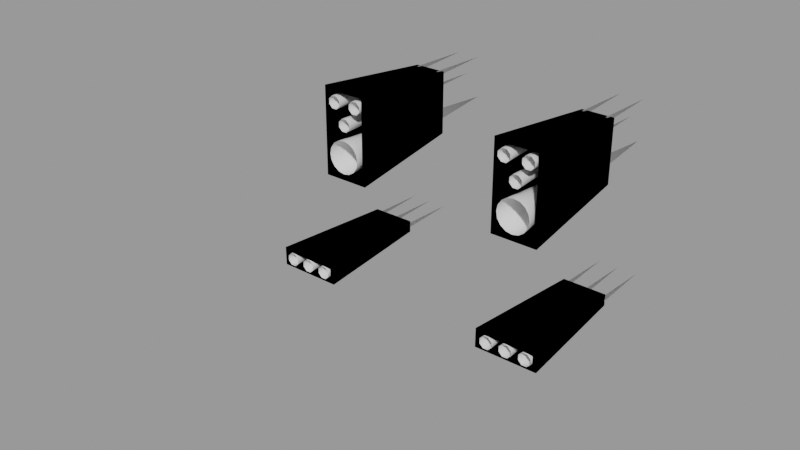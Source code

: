 # Source: admonisher_empire.blend  (saved by Blender 4.1.24; exported with 4.5.12 LTS)
import bpy
from mathutils import Matrix  # noqa: F401  (used for matrix-valued properties, if any)

bpy.ops.wm.read_factory_settings(use_empty=True)
scene = bpy.context.scene
scene.name = 'engine'

# ---- images (referenced by path relative to the original .blend; pixels are not part of the script)
import os
ASSET_DIR = os.environ.get("B2B_ASSET_DIR", "")  # directory of the original .blend (textures are referenced by path, not embedded)
HERE = os.path.dirname(os.path.abspath(__file__))  # packed textures are extracted next to this script under _unpacked/

def load_image(name, relpath, width, height, colorspace="sRGB"):
    """Load a texture the original file referenced (path relative to the .blend, or extracted next to this script)."""
    p = next((c for c in (os.path.join(HERE, relpath), os.path.join(ASSET_DIR, relpath)) if relpath and os.path.exists(c)), "")
    if p:
        img = bpy.data.images.load(p, check_existing=True)
        img.name = name
    else:  # same state as the original file: an image datablock whose file is absent (Cycles renders it pink)
        img = bpy.data.images.new(name, width, height)
        img.source = "FILE"
        img.filepath = "//" + (relpath or name)
    img.colorspace_settings.name = colorspace
    return img
img_admonisher_empire_png = load_image('admonisher_empire.png', 'textures/admonisher_empire.png', 1024, 1024, 'sRGB')
img_glo_bake = load_image('GLO_bake', 'textures/GLO_bake.png', 1024, 1024, 'sRGB')
img_ao_bake = load_image('AO_bake', 'textures/AO_bake.png', 1024, 1024, 'Non-Color')

# ---- materials (node trees are filled in below, after node groups)
mat_base_glow = bpy.data.materials.new('base_glow')
mat_base_glow.use_backface_culling = True
mat_base_glow.diffuse_color = (0.0, 0.0, 0.0, 1.0)
mat_base_glow.roughness = 0.7551
mat_engine_glow_nexus = bpy.data.materials.new('engine_glow_nexus')

# ---- node groups
ng_gltf_material_output = bpy.data.node_groups.new('glTF Material Output', 'ShaderNodeTree')
_s = ng_gltf_material_output.interface.new_socket(name='Occlusion', in_out='INPUT', socket_type='NodeSocketFloat')
_s.description = 'Ambient Occlusion'
_N = ng_gltf_material_output.nodes; _L = ng_gltf_material_output.links
n0 = _N.new('NodeGroupInput'); n0.name = 'Group Input'; n0.location = (-200, 0)
ng_smooth_by_angle = bpy.data.node_groups.new('Smooth by Angle', 'GeometryNodeTree')
_s = ng_smooth_by_angle.interface.new_socket(name='Mesh', in_out='OUTPUT', socket_type='NodeSocketGeometry')
_s = ng_smooth_by_angle.interface.new_socket(name='Mesh', in_out='INPUT', socket_type='NodeSocketGeometry')
_s = ng_smooth_by_angle.interface.new_socket(name='Angle', in_out='INPUT', socket_type='NodeSocketFloat')
_s.subtype = 'ANGLE'
_s.default_value = 0.5236
_s.min_value = 0.0
_s.max_value = 3.142
_s.description = 'Maximum face angle for smooth edges'
_s = ng_smooth_by_angle.interface.new_socket(name='Ignore Sharpness', in_out='INPUT', socket_type='NodeSocketBool')
_s.force_non_field = True
ng_smooth_by_angle.is_modifier = True
_N = ng_smooth_by_angle.nodes; _L = ng_smooth_by_angle.links
n0 = _N.new('GeometryNodeSetShadeSmooth'); n0.name = 'Set Shade Smooth'; n0.location = (120, -80)
n0.domain = 'EDGE'
n1 = _N.new('GeometryNodeSetShadeSmooth'); n1.name = 'Set Shade Smooth.001'; n1.location = (300, -80)
n2 = _N.new('NodeGroupOutput'); n2.name = 'Group Output'; n2.location = (480, -80)
n3 = _N.new('GeometryNodeInputMeshEdgeAngle'); n3.name = 'Edge Angle'; n3.location = (-440, -240)
n4 = _N.new('NodeGroupInput'); n4.name = 'Group Input'; n4.location = (-80, -80)
n5 = _N.new('GeometryNodeInputEdgeSmooth'); n5.name = 'Is Edge Smooth'; n5.location = (-260, -120)
n6 = _N.new('GeometryNodeInputShadeSmooth'); n6.name = 'Is Shade Smooth'; n6.location = (-440, -397)
n7 = _N.new('FunctionNodeCompare'); n7.name = 'Compare'; n7.location = (-260, -260)
n7.operation = 'LESS_EQUAL'
n7.inputs[6].default_value = (0.0, 0.0, 0.0, 0.0)
n7.inputs[7].default_value = (0.0, 0.0, 0.0, 0.0)
n8 = _N.new('FunctionNodeBooleanMath'); n8.name = 'Boolean Math.001'; n8.location = (-80, -260)
n9 = _N.new('NodeGroupInput'); n9.name = 'Group Input.001'; n9.location = (-440, -329)
n10 = _N.new('NodeGroupInput'); n10.name = 'Group Input.002'; n10.location = (-259, -189)
n11 = _N.new('FunctionNodeBooleanMath'); n11.name = 'Boolean Math'; n11.location = (-80, -149)
n11.operation = 'OR'
n12 = _N.new('FunctionNodeBooleanMath'); n12.name = 'Boolean Math.002'; n12.location = (-260, -380)
n12.operation = 'OR'
n13 = _N.new('NodeGroupInput'); n13.name = 'Group Input.003'; n13.location = (-440, -460)
_L.new(n3.outputs[0], n7.inputs[0])
_L.new(n1.outputs[0], n2.inputs[0])
_L.new(n9.outputs[1], n7.inputs[1])
_L.new(n7.outputs[0], n8.inputs[0])
_L.new(n4.outputs[0], n0.inputs[0])
_L.new(n0.outputs[0], n1.inputs[0])
_L.new(n8.outputs[0], n0.inputs[2])
_L.new(n10.outputs[2], n11.inputs[1])
_L.new(n5.outputs[0], n11.inputs[0])
_L.new(n11.outputs[0], n0.inputs[1])
_L.new(n13.outputs[2], n12.inputs[1])
_L.new(n6.outputs[0], n12.inputs[0])
_L.new(n12.outputs[0], n8.inputs[1])
n2.is_active_output = True

# ---- material node trees
mat_base_glow.use_nodes = True; mat_base_glow.node_tree.nodes.clear()
_N = mat_base_glow.node_tree.nodes; _L = mat_base_glow.node_tree.links
n0 = _N.new('ShaderNodeBsdfPrincipled'); n0.name = 'Principled BSDF'; n0.location = (-56, 290)
n0.distribution = 'GGX'
n0.inputs[1].default_value = 0.5
n0.inputs[28].default_value = 1.0
n1 = _N.new('ShaderNodeOutputMaterial'); n1.name = 'Material Output'; n1.location = (250, 309)
n2 = _N.new('ShaderNodeTexImage'); n2.name = 'Image Texture'; n2.location = (-435, 286)
n2.image = img_admonisher_empire_png
n3 = _N.new('ShaderNodeTexImage'); n3.name = 'Image Texture.002'; n3.location = (-436, 1)
n3.image = img_glo_bake
n4 = _N.new('ShaderNodeTexImage'); n4.name = 'Image Texture.001'; n4.location = (-686, 835)
n4.image = img_ao_bake
n5 = _N.new('ShaderNodeGroup'); n5.name = 'glTF Material Output'; n5.location = (-336, 861)
n5.label = 'glTF Material Output'
n5.node_tree = ng_gltf_material_output
n6 = _N.new('ShaderNodeUVMap'); n6.name = 'UV Map.001'; n6.location = (-896, 647)
n6.uv_map = 'bake_uv'
n7 = _N.new('ShaderNodeUVMap'); n7.name = 'UV Map'; n7.location = (-805, 222)
n7.uv_map = 'tex_uv'
_L.new(n3.outputs[0], n0.inputs[27])
_L.new(n0.outputs[0], n1.inputs[0])
_L.new(n2.outputs[0], n0.inputs[0])
_L.new(n7.outputs[0], n2.inputs[0])
_L.new(n4.outputs[0], n5.inputs[0])
_L.new(n6.outputs[0], n4.inputs[0])
n1.is_active_output = True

# ---- meshes
me_base = bpy.data.meshes.new('base')
me_base.from_pydata([], [], [])
me_base.materials.append(None)
me_base.update()
me_cylinder = bpy.data.meshes.new('Cylinder')
me_cylinder.from_pydata([(4.518, 0.8, 3.0), (4.824, 0.7391, 3.0), (5.083, 0.5657, 3.0), (5.257, 0.3061, 3.0), (5.318, 0.0, 3.0), (5.257, -0.3061, 3.0), (5.083, -0.5657, 3.0), (4.824, -0.7391, 3.0), (4.518, 0.0, -7.0), (4.518, -0.8, 3.0), (4.211, -0.7391, 3.0), (3.952, -0.5657, 3.0), (3.778, -0.3061, 3.0), (3.718, 0.0, 3.0), (3.778, 0.3061, 3.0), (3.952, 0.5657, 3.0), (4.211, 0.7391, 3.0)], [], [(8, 0, 1), (8, 1, 2), (8, 2, 3), (8, 3, 4), (8, 4, 5), (8, 5, 6), (8, 6, 7), (8, 7, 9), (8, 9, 10), (8, 10, 11), (8, 11, 12), (8, 12, 13), (8, 13, 14), (8, 14, 15), (8, 15, 16), (8, 16, 0)])
me_cylinder.polygons.foreach_set('use_smooth', [True] * 16)
_uv = me_cylinder.uv_layers.new(name='UVMap')
_uv.uv.foreach_set('vector', [1.0, 0.99, 1.0, 0.0, 0.9375, 0.0, 0.9375, 0.99, 0.9375, 0.0, 0.875, 0.0, 0.875, 0.99, 0.875, 0.0, 0.8125, 0.0, 0.8125, 0.99, 0.8125, 0.0, 0.75, 0.0, 0.75, 0.99, 0.75, 0.0, 0.6875, 0.0, 0.6875, 0.99, 0.6875, 0.0, 0.625, 0.0, 0.625, 0.99, 0.625, 0.0, 0.5625, 0.0, 0.5625, 0.99, 0.5625, 0.0, 0.5, 0.0, 0.5, 0.99, 0.5, 0.0, 0.4375, 0.0, 0.4375, 0.99, 0.4375, 0.0, 0.375, 0.0, 0.375, 0.99, 0.375, 0.0, 0.3125, 0.0, 0.3125, 0.99, 0.3125, 0.0, 0.25, 0.0, 0.25, 0.99, 0.25, 0.0, 0.1875, 0.0, 0.1875, 0.99, 0.1875, 0.0, 0.125, 0.0, 0.125, 0.99, 0.125, 0.0, 0.0625, 0.0, 0.0625, 0.99, 0.0625, 0.0, 0.0, 0.0])
me_cylinder.materials.append(mat_engine_glow_nexus)
me_cylinder.update()
me_cylinder_001 = bpy.data.meshes.new('Cylinder.001')
me_cylinder_001.from_pydata([(4.647, -4.862, 4.538), (4.821, -5.035, 4.538), (4.821, -5.28, 4.538), (4.647, -5.453, 4.538), (4.525, -5.158, -4.462), (4.403, -5.453, 4.538), (4.229, -5.28, 4.538), (4.229, -5.035, 4.538), (4.403, -4.862, 4.538)], [], [(0, 1, 4), (1, 2, 4), (2, 3, 4), (5, 6, 4), (4, 8, 0), (6, 7, 4), (7, 8, 4), (3, 5, 4)])
me_cylinder_001.polygons.foreach_set('use_smooth', [True] * 8)
_uv = me_cylinder_001.uv_layers.new(name='UVMap')
_uv.uv.foreach_set('vector', [0.9375, 0.0, 0.8125, 0.0, 0.9375, 0.99, 0.8125, 0.0, 0.6875, 0.0, 0.8125, 0.99, 0.6875, 0.0, 0.5625, 0.0, 0.6875, 0.99, 0.4375, 0.0, 0.3125, 0.0, 0.4375, 0.99, 0.0625, 0.99, 0.0625, 0.0, 0.9375, 0.0, 0.3125, 0.0, 0.1875, 0.0, 0.3125, 0.99, 0.1875, 0.0, 0.0625, 0.0, 0.1875, 0.99, 0.5625, 0.0, 0.4375, 0.0, 0.5625, 0.99])
me_cylinder_001.materials.append(mat_engine_glow_nexus)
me_cylinder_001.update()
me_cylinder_002 = bpy.data.meshes.new('Cylinder.002')
me_cylinder_002.from_pydata([(4.64, 1.796, 2.929), (4.813, 1.622, 2.929), (4.813, 1.378, 2.929), (4.64, 1.204, 2.929), (4.518, 1.5, -6.071), (4.395, 1.204, 2.929), (4.222, 1.378, 2.929), (4.222, 1.622, 2.929), (4.395, 1.796, 2.929), (4.04, 2.746, 2.929), (4.213, 2.572, 2.929), (4.213, 2.328, 2.929), (4.04, 2.154, 2.929), (3.918, 2.45, -6.071), (3.795, 2.154, 2.929), (3.622, 2.328, 2.929), (3.622, 2.572, 2.929), (3.795, 2.746, 2.929), (5.19, 2.746, 2.929), (5.363, 2.572, 2.929), (5.363, 2.328, 2.929), (5.19, 2.154, 2.929), (5.068, 2.45, -6.071), (4.945, 2.154, 2.929), (4.772, 2.328, 2.929), (4.772, 2.572, 2.929), (4.945, 2.746, 2.929)], [], [(0, 1, 4), (1, 2, 4), (2, 3, 4), (5, 6, 4), (4, 8, 0), (6, 7, 4), (7, 8, 4), (12, 14, 13), (9, 10, 13), (10, 11, 13), (11, 12, 13), (14, 15, 13), (13, 17, 9), (15, 16, 13), (16, 17, 13), (21, 23, 22), (18, 19, 22), (19, 20, 22), (20, 21, 22), (23, 24, 22), (22, 26, 18), (24, 25, 22), (25, 26, 22), (3, 5, 4)])
me_cylinder_002.polygons.foreach_set('use_smooth', [True] * 24)
_uv = me_cylinder_002.uv_layers.new(name='UVMap')
_uv.uv.foreach_set('vector', [0.9375, 0.0, 0.8125, 0.0, 0.9375, 0.99, 0.8125, 0.0, 0.6875, 0.0, 0.8125, 0.99, 0.6875, 0.0, 0.5625, 0.0, 0.6875, 0.99, 0.4375, 0.0, 0.3125, 0.0, 0.4375, 0.99, 0.0625, 0.99, 0.0625, 0.0, 0.9375, 0.0, 0.3125, 0.0, 0.1875, 0.0, 0.3125, 0.99, 0.1875, 0.0, 0.0625, 0.0, 0.1875, 0.99, 0.5625, 0.0, 0.4375, 0.0, 0.5625, 0.99, 0.9375, 0.0, 0.8125, 0.0, 0.9375, 0.99, 0.8125, 0.0, 0.6875, 0.0, 0.8125, 0.99, 0.6875, 0.0, 0.5625, 0.0, 0.6875, 0.99, 0.4375, 0.0, 0.3125, 0.0, 0.4375, 0.99, 0.0625, 0.99, 0.0625, 0.0, 0.9375, 0.0, 0.3125, 0.0, 0.1875, 0.0, 0.3125, 0.99, 0.1875, 0.0, 0.0625, 0.0, 0.1875, 0.99, 0.5625, 0.0, 0.4375, 0.0, 0.5625, 0.99, 0.9375, 0.0, 0.8125, 0.0, 0.9375, 0.99, 0.8125, 0.0, 0.6875, 0.0, 0.8125, 0.99, 0.6875, 0.0, 0.5625, 0.0, 0.6875, 0.99, 0.4375, 0.0, 0.3125, 0.0, 0.4375, 0.99, 0.0625, 0.99, 0.0625, 0.0, 0.9375, 0.0, 0.3125, 0.0, 0.1875, 0.0, 0.3125, 0.99, 0.1875, 0.0, 0.0625, 0.0, 0.1875, 0.99, 0.5625, 0.0, 0.4375, 0.0, 0.5625, 0.99])
me_cylinder_002.materials.append(mat_engine_glow_nexus)
me_cylinder_002.update()
me_base_001 = bpy.data.meshes.new('base.001')
me_base_001.from_pydata([(4.408, -4.57, -17.61), (3.731, -0.2681, -19.2), (3.399, -0.868, -13.2), (3.399, 3.426, -13.2), (5.636, -0.868, -13.2), (5.636, 3.426, -13.2), (6.521, -4.577, -17.61), (3.963, -4.396, -11.61), (6.968, -4.406, -11.61), (6.961, -5.309, -11.61), (5.304, 2.826, -19.2), (3.957, -5.314, -11.61), (4.404, -5.141, -17.61), (3.539, 3.258, -13.2), (5.496, -0.6996, -13.2), (5.496, 3.258, -13.2), (6.779, -4.563, -11.61), (6.774, -5.153, -11.61), (4.145, -5.157, -11.61), (3.539, -0.6996, -13.2), (6.516, -5.137, -17.61), (5.304, -0.2681, -19.2), (4.15, -4.553, -11.61), (3.731, 2.826, -19.2)], [], [(2, 19, 13, 3), (3, 13, 15, 5), (8, 16, 17, 9), (5, 15, 14, 4), (7, 22, 16, 8), (4, 14, 19, 2), (9, 17, 18, 11), (11, 18, 22, 7), (7, 8, 6, 0), (18, 17, 20, 12), (4, 2, 1, 21), (11, 7, 0, 12), (14, 15, 10, 21), (9, 11, 12, 20), (17, 16, 6, 20), (2, 3, 23, 1), (15, 13, 23, 10), (8, 9, 20, 6), (3, 5, 10, 23), (16, 22, 0, 6), (13, 19, 1, 23), (22, 18, 12, 0), (5, 4, 21, 10), (19, 14, 21, 1)])
_uv = me_base_001.uv_layers.new(name='tex_uv')
_uv.uv.foreach_set('vector', [0.5569, 0.2062, 0.5658, 0.2103, 0.6897, 0.2103, 0.6985, 0.2062, 0.6985, 0.2062, 0.6897, 0.2103, 0.6897, 0.2679, 0.6985, 0.272, 0.4812, 0.2624, 0.4756, 0.2644, 0.4755, 0.2918, 0.4811, 0.2938, 0.6985, 0.272, 0.6897, 0.2679, 0.5658, 0.2679, 0.5569, 0.272, 0.3922, 0.2624, 0.3978, 0.2644, 0.4756, 0.2644, 0.4812, 0.2624, 0.5569, 0.272, 0.5658, 0.2679, 0.5658, 0.2103, 0.5569, 0.2062, 0.4811, 0.2938, 0.4755, 0.2918, 0.3977, 0.2919, 0.3921, 0.2938, 0.3921, 0.2938, 0.3977, 0.2919, 0.3978, 0.2644, 0.3922, 0.2624, 0.3922, 0.2624, 0.4812, 0.2624, 0.4812, 0.2624, 0.3922, 0.2624, 0.3977, 0.2919, 0.4755, 0.2918, 0.4755, 0.2918, 0.3977, 0.2919, 0.5569, 0.272, 0.5569, 0.2062, 0.5569, 0.2062, 0.5569, 0.272, 0.3921, 0.2938, 0.3922, 0.2624, 0.3922, 0.2624, 0.3921, 0.2938, 0.5658, 0.2679, 0.6897, 0.2679, 0.6897, 0.2679, 0.5658, 0.2679, 0.4811, 0.2938, 0.3921, 0.2938, 0.3921, 0.2938, 0.4811, 0.2938, 0.4755, 0.2918, 0.4756, 0.2644, 0.4756, 0.2644, 0.4755, 0.2918, 0.5569, 0.2062, 0.6985, 0.2062, 0.6985, 0.2062, 0.5569, 0.2062, 0.6897, 0.2679, 0.6897, 0.2103, 0.6897, 0.2103, 0.6897, 0.2679, 0.4812, 0.2624, 0.4811, 0.2938, 0.4811, 0.2938, 0.4812, 0.2624, 0.6985, 0.2062, 0.6985, 0.272, 0.6985, 0.272, 0.6985, 0.2062, 0.4756, 0.2644, 0.3978, 0.2644, 0.3978, 0.2644, 0.4756, 0.2644, 0.6897, 0.2103, 0.5658, 0.2103, 0.5658, 0.2103, 0.6897, 0.2103, 0.3978, 0.2644, 0.3977, 0.2919, 0.3977, 0.2919, 0.3978, 0.2644, 0.6985, 0.272, 0.5569, 0.272, 0.5569, 0.272, 0.6985, 0.272, 0.5658, 0.2103, 0.5658, 0.2679, 0.5658, 0.2679, 0.5658, 0.2103])
_uv = me_base_001.uv_layers.new(name='bake_uv')
_uv.uv.foreach_set('vector', [0.7155, 0.0004832, 0.6874, -8.958e-08, 0.02806, -8.958e-08, 0.0, 0.0004832, 0.0, 0.0004832, 0.02806, -8.958e-08, 0.02806, -8.958e-08, 0.0, 0.0004832, 0.00172, 0.0004834, 0.02779, 0.0, 0.1262, 5.375e-07, 0.1522, 0.0004839, 0.0, 0.0004832, 0.02806, -8.958e-08, 0.6874, -8.958e-08, 0.7155, 0.0004832, 0.0, 0.0004834, 0.02628, 0.0, 0.02779, 0.0, 0.00172, 0.0004834, 0.7155, 0.0004832, 0.6874, -8.958e-08, 0.6874, -8.958e-08, 0.7155, 0.0004832, 0.1522, 0.0004839, 0.1262, 5.375e-07, 0.1268, 3.583e-07, 0.153, 0.0004837, 0.153, 0.0004837, 0.1268, 3.583e-07, 0.02628, 0.0, 0.0, 0.0004834, 0.0, 0.0004834, 0.00172, 0.0004834, 0.01475, 0.995, 0.01314, 0.995, 0.1268, 3.583e-07, 0.1262, 5.375e-07, 0.1392, 0.995, 0.1399, 0.995, 0.7155, 0.0004832, 0.7155, 0.0004832, 0.7015, 0.995, 0.7015, 0.995, 0.153, 0.0004837, 0.0, 0.0004834, 0.01314, 0.995, 0.1399, 0.995, 0.6874, -8.958e-08, 0.02806, -8.958e-08, 0.01402, 0.995, 0.7015, 0.995, 0.1522, 0.0004839, 0.153, 0.0004837, 0.1399, 0.995, 0.1392, 0.995, 0.1262, 5.375e-07, 0.02779, 0.0, 0.01475, 0.995, 0.1392, 0.995, 0.7155, 0.0004832, 0.0, 0.0004832, 0.01402, 0.995, 0.7015, 0.995, 0.02806, -8.958e-08, 0.02806, -8.958e-08, 0.01402, 0.995, 0.01402, 0.995, 0.00172, 0.0004834, 0.1522, 0.0004839, 0.1392, 0.995, 0.01475, 0.995, 0.0, 0.0004832, 0.0, 0.0004832, 0.01402, 0.995, 0.01402, 0.995, 0.02779, 0.0, 0.02628, 0.0, 0.01314, 0.995, 0.01475, 0.995, 0.02806, -8.958e-08, 0.6874, -8.958e-08, 0.7015, 0.995, 0.01402, 0.995, 0.02628, 0.0, 0.1268, 3.583e-07, 0.1399, 0.995, 0.01314, 0.995, 0.0, 0.0004832, 0.7155, 0.0004832, 0.7015, 0.995, 0.01402, 0.995, 0.6874, -8.958e-08, 0.6874, -8.958e-08, 0.7015, 0.995, 0.7015, 0.995])
_uv.active_render = True
me_base_001.materials.append(None)
me_base_001.use_mirror_x = True
me_base_001.use_mirror_y = True
me_base_001.update()
me_base_001.normals_split_custom_set([tuple(v) for v in zip(*[iter([0.01023, 0.0009886, -0.9999, 0.04167, -0.002021, -0.9991, 0.02591, 0.0006904, -0.9997, 0.01555, -0.0006275, -0.9999, -1.942e-05, -0.00984, -1.0, -0.006331, -0.03192, -0.9995, 0.005196, -0.02623, -0.9996, 0.0003576, -0.00438, -1.0, 0.001528, 0.001611, -1.0, -0.04097, 0.009907, -0.9991, -0.03583, -0.00624, -0.9993, 0.01534, -0.005141, -0.9999, -0.01024, -0.0009884, -0.9999, -0.04168, 0.002021, -0.9991, -0.02588, -0.0009695, -0.9997, -0.01557, 0.0007263, -0.9999, 0.001307, 9.037e-05, -1.0, 0.001728, -0.06215, -0.9981, -3.845e-05, -0.02454, -0.9997, -7.732e-05, -0.01223, -0.9999, -3.467e-05, 0.009984, -1.0, 0.006331, 0.03192, -0.9995, -0.005197, 0.02623, -0.9996, -0.0003576, 0.00438, -1.0, -0.001315, -5.468e-05, -1.0, -0.002044, 0.06218, -0.9981, 1.133e-05, 0.02473, -0.9997, 1.237e-05, 0.01241, -0.9999, -0.002779, -0.004631, -1.0, 0.04085, -0.009773, -0.9991, 0.03562, 0.006393, -0.9993, -0.01508, 0.005066, -0.9999, -0.02026, -0.9998, 0.00924, 0.001822, -0.9999, 0.01382, -0.005332, -0.9999, 0.009708, 0.002698, -1.0, -0.002006, -0.003785, -0.9999, -0.01388, 0.0432, -0.9991, -0.004282, 0.01332, -0.9982, -0.05778, -0.000243, -0.9998, -0.0216, 0.006457, 0.9965, 0.08383, -0.01202, 0.9965, 0.08283, 0.002632, 0.9973, 0.07295, -0.00177, 0.9969, 0.07848, 0.998, -0.02517, 0.05855, 0.9981, 0.02402, 0.05626, 0.9996, -0.008784, 0.02768, 0.9992, -0.006746, 0.03983, 0.9991, -0.003678, -0.04113, 0.9992, 0.01849, -0.03508, 0.998, 0.00863, -0.06263, 0.9988, -0.002401, -0.04813, 0.01534, 0.9998, 0.009231, -0.006603, 0.9999, 0.0139, 0.0003697, 1.0, 0.009828, -0.007608, 1.0, -0.001884, 0.9986, -0.02639, -0.04619, 0.9991, 0.01174, -0.04132, 0.9968, 0.008034, -0.07972, 0.9969, -0.02168, -0.07592, 0.9992, -0.008833, 0.03957, 0.9991, 0.003832, 0.04152, 0.9992, -0.002214, 0.03884, 0.9994, 0.003933, 0.03373, 0.006419, 0.9969, -0.07795, -0.01161, 0.9971, -0.0752, -0.0104, 0.9952, -0.09755, 0.007693, 0.9957, -0.09246, -0.9981, 0.02343, 0.05625, -0.9981, -0.02425, 0.05631, -0.9996, 0.00884, 0.02739, -0.9991, 0.004555, 0.04168, -0.006648, -0.9965, 0.08375, 0.01202, -0.9965, 0.08282, -0.002632, -0.9973, 0.07294, 0.001755, -0.9969, 0.07833, 0.008524, 0.9999, -0.01377, -0.03828, 0.9993, -0.004244, -0.008418, 0.9983, -0.05774, 0.005224, 0.9998, -0.02141, -0.9991, 0.003817, -0.04137, -0.9992, -0.01849, -0.03507, -0.998, -0.00863, -0.06261, -0.9988, 0.002105, -0.0483, -0.9986, 0.02597, -0.04605, -0.9991, -0.01191, -0.04145, -0.9968, -0.008084, -0.07961, -0.9969, 0.02158, -0.07556, -0.9992, 0.008833, 0.03958, -0.9991, -0.003817, 0.04138, -0.9992, 0.002293, 0.03887, -0.9994, -0.003932, 0.03375, -0.006419, -0.9969, -0.07796, 0.01161, -0.9971, -0.07521, 0.0104, -0.9952, -0.09756, -0.007696, -0.9957, -0.09247])] * 3)])

# ---- objects
ob_body_glow = bpy.data.objects.new('body_glow', me_base)
ob_engine_beam_001 = bpy.data.objects.new('engine_beam.001', me_cylinder)
ob_engine_beam_002 = bpy.data.objects.new('engine_beam.002', me_cylinder_001)
ob_engine_beam_003 = bpy.data.objects.new('engine_beam.003', me_cylinder_002)
ob_engine_glow = bpy.data.objects.new('engine_glow', me_base_001)

# ---- transforms, parenting, visibility, modifiers, constraints
ob_body_glow.location = (0.0, 0.0, 0.0)
ob_body_glow.rotation_euler = (1.571, -0.0, 0.0)
ob_body_glow.material_slots[0].link = 'OBJECT'; ob_body_glow.material_slots[0].material = mat_base_glow
_m = ob_body_glow.modifiers.new('Smooth by Angle', 'NODES')
_m.node_group = ng_smooth_by_angle
_gi = [s.identifier for s in ng_smooth_by_angle.interface.items_tree if s.item_type == 'SOCKET' and s.in_out == 'INPUT']
_m[_gi[2]] = True  # Ignore Sharpness
_m.show_group_selector = False
_m = ob_body_glow.modifiers.new('Mirror', 'MIRROR')
ob_engine_beam_001.location = (0.0, 16.08, 0.3)
ob_engine_beam_001.rotation_euler = (1.571, 0.0, 0.0)
_m = ob_engine_beam_001.modifiers.new('Mirror', 'MIRROR')
ob_engine_beam_002.location = (0.0, 16.08, 0.3)
ob_engine_beam_002.rotation_euler = (1.571, 0.0, 0.0)
_m = ob_engine_beam_002.modifiers.new('Array', 'ARRAY')
_m.count = 3
_m.use_constant_offset = True
_m.constant_offset_displace = (0.95, 0.0, 0.0)
_m.use_relative_offset = False
_m = ob_engine_beam_002.modifiers.new('Mirror', 'MIRROR')
ob_engine_beam_003.location = (0.0, 16.08, 0.3)
ob_engine_beam_003.rotation_euler = (1.571, 0.0, 0.0)
_m = ob_engine_beam_003.modifiers.new('Mirror', 'MIRROR')
ob_engine_glow.location = (0.0, 0.0, 0.0)
ob_engine_glow.rotation_euler = (1.571, -0.0, 0.0)
ob_engine_glow.use_mesh_mirror_x = True
ob_engine_glow.use_mesh_mirror_y = True
ob_engine_glow.material_slots[0].link = 'OBJECT'; ob_engine_glow.material_slots[0].material = mat_engine_glow_nexus
_m = ob_engine_glow.modifiers.new('Mirror', 'MIRROR')

# ---- collection membership
scene.collection.objects.link(ob_body_glow)
scene.collection.objects.link(ob_engine_beam_001)
scene.collection.objects.link(ob_engine_beam_002)
scene.collection.objects.link(ob_engine_beam_003)
scene.collection.objects.link(ob_engine_glow)

# ---- scene / render settings (as saved in the file)
scene.frame_start = 1; scene.frame_end = 250; scene.frame_set(1)
scene.render.engine = 'CYCLES'
scene.render.image_settings.exr_codec = 'NONE'
scene.render.simplify_subdivision_render = 0
scene.render.simplify_child_particles_render = 0.0
scene.cycles.sampling_pattern = 'TABULATED_SOBOL'
scene.eevee.use_shadows = False
scene.eevee.ray_tracing_options.trace_max_roughness = 0.0
scene.view_settings.view_transform = 'Filmic'
bpy.context.view_layer.update()

# ---- added for rendering (the .blend has no active camera and no usable light): camera, sun + grey world if the file has none
cam_auto = bpy.data.cameras.new('AutoCamera')
cam_auto.lens = 50.0
cam_auto.sensor_width = 36.0
cam_auto.clip_end = 1000.0
ob_auto_camera = bpy.data.objects.new('AutoCamera', cam_auto)
scene.collection.objects.link(ob_auto_camera)
ob_auto_camera.location = (26.2215, -19.9265, 20.0332)
ob_auto_camera.rotation_euler = (1.09748, -7.21219e-08, 0.694738)
scene.camera = ob_auto_camera
light_auto_sun = bpy.data.lights.new('AutoSun', 'SUN')
light_auto_sun.energy = 3.0
light_auto_sun.angle = 0.0523599
ob_auto_sun = bpy.data.objects.new('AutoSun', light_auto_sun)
scene.collection.objects.link(ob_auto_sun)
ob_auto_sun.rotation_euler = (0.872665, 0.174533, 0.523599)
if scene.world is None:
    world_auto = bpy.data.worlds.new('AutoWorld')
    world_auto.color = (0.3, 0.3, 0.3)
    scene.world = world_auto
bpy.context.view_layer.update()

